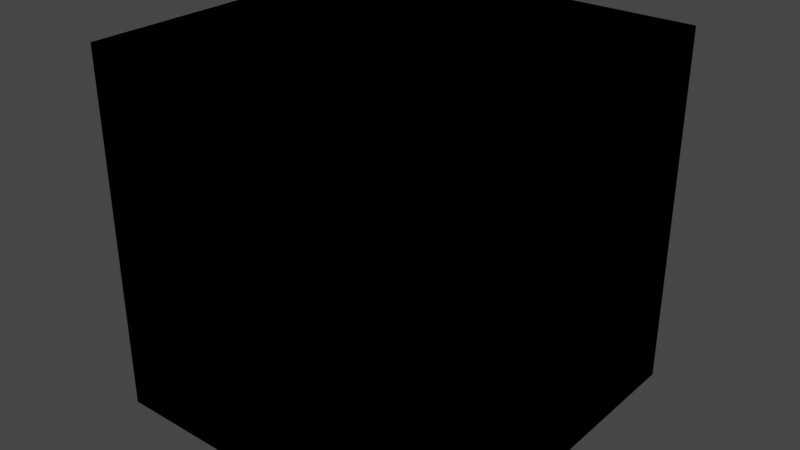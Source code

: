 # Source: Disposers.blend  (saved by Blender 3.6.13; exported with 4.5.12 LTS)
import bpy
from mathutils import Matrix  # noqa: F401  (used for matrix-valued properties, if any)

bpy.ops.wm.read_factory_settings(use_empty=True)
scene = bpy.context.scene
scene.name = 'Scene'

# ---- collections
col_collection = bpy.data.collections.new('Collection'); scene.collection.children.link(col_collection)

# ---- images (referenced by path relative to the original .blend; pixels are not part of the script)
import os
ASSET_DIR = os.environ.get("B2B_ASSET_DIR", "")  # directory of the original .blend (textures are referenced by path, not embedded)
HERE = os.path.dirname(os.path.abspath(__file__))  # packed textures are extracted next to this script under _unpacked/

def load_image(name, relpath, width, height, colorspace="sRGB"):
    """Load a texture the original file referenced (path relative to the .blend, or extracted next to this script)."""
    p = next((c for c in (os.path.join(HERE, relpath), os.path.join(ASSET_DIR, relpath)) if relpath and os.path.exists(c)), "")
    if p:
        img = bpy.data.images.load(p, check_existing=True)
        img.name = name
    else:  # same state as the original file: an image datablock whose file is absent (Cycles renders it pink)
        img = bpy.data.images.new(name, width, height)
        img.source = "FILE"
        img.filepath = "//" + (relpath or name)
    img.colorspace_settings.name = colorspace
    return img
img_colour_palette_png = load_image('Colour Palette.png', 'Colour Palette.png', 1024, 1024, 'sRGB')

# ---- materials (node trees are filled in below, after node groups)
mat_material = bpy.data.materials.new('Material')
mat_material.use_transparent_shadow = False

# ---- material node trees
mat_material.use_nodes = True; mat_material.node_tree.nodes.clear()
_N = mat_material.node_tree.nodes; _L = mat_material.node_tree.links
n0 = _N.new('ShaderNodeBsdfPrincipled'); n0.name = 'Principled BSDF'; n0.location = (10, 300)
n0.distribution = 'GGX'
n0.subsurface_method = 'RANDOM_WALK_SKIN'
n0.inputs[3].default_value = 1.45
n0.inputs[27].default_value = (0.0, 0.0, 0.0, 1.0)
n0.inputs[28].default_value = 1.0
n1 = _N.new('ShaderNodeOutputMaterial'); n1.name = 'Material Output'; n1.location = (300, 300)
n2 = _N.new('ShaderNodeTexImage'); n2.name = 'Image Texture'; n2.location = (-285, 298)
n2.image = img_colour_palette_png
_L.new(n0.outputs[0], n1.inputs[0])
_L.new(n2.outputs[0], n0.inputs[0])
n1.is_active_output = True

# ---- world
world_world = bpy.data.worlds.new('World'); scene.world = world_world
world_world.use_nodes = True; world_world.node_tree.nodes.clear()
_N = world_world.node_tree.nodes; _L = world_world.node_tree.links
n0 = _N.new('ShaderNodeOutputWorld'); n0.name = 'World Output'; n0.location = (300, 300)
n1 = _N.new('ShaderNodeBackground'); n1.name = 'Background'; n1.location = (10, 300)
n1.inputs[0].default_value = (0.05088, 0.05088, 0.05088, 1.0)
_L.new(n1.outputs[0], n0.inputs[0])
n0.is_active_output = True
world_world.color = (0.05088, 0.05088, 0.05088)
world_world.use_sun_shadow = False
world_world.sun_shadow_jitter_overblur = 0.0

# ---- meshes
me_cube = bpy.data.meshes.new('Cube')
me_cube.from_pydata([(-0.2, -0.2, -0.2), (-0.2, 0.2, -0.2), (0.2, -0.2, -0.2), (0.2, 0.2, -0.2), (-0.17, -0.17, 0.2), (-0.17, 0.17, 0.2), (0.17, 0.17, 0.2), (0.17, -0.17, 0.2), (-0.2, -0.2, 0.2), (-0.2, 0.2, 0.2), (0.2, 0.2, 0.2), (0.2, -0.2, 0.2), (-0.17, -0.17, -0.1), (-0.17, 0.17, -0.1), (0.17, 0.17, -0.1), (0.17, -0.17, -0.1)], [], [(0, 8, 9, 1), (1, 9, 10, 3), (3, 10, 11, 2), (2, 11, 8, 0), (1, 3, 2, 0), (6, 5, 13, 14), (4, 5, 9, 8), (5, 6, 10, 9), (6, 7, 11, 10), (7, 4, 8, 11), (13, 12, 15, 14), (7, 6, 14, 15), (5, 4, 12, 13), (4, 7, 15, 12)])
_uv = me_cube.uv_layers.new(name='UVMap')
_uv.uv.foreach_set('vector', [0.8691, 0.8359, 0.8691, 0.8359, 0.8691, 0.8359, 0.8691, 0.8359, 0.8691, 0.8359, 0.8691, 0.8359, 0.8691, 0.8359, 0.8691, 0.8359, 0.8691, 0.8359, 0.8691, 0.8359, 0.8691, 0.8359, 0.8691, 0.8359, 0.8691, 0.8359, 0.8691, 0.8359, 0.8691, 0.8359, 0.8691, 0.8359, 0.8691, 0.8359, 0.8691, 0.8359, 0.8691, 0.8359, 0.8691, 0.8359, 0.8691, 0.8359, 0.8691, 0.8359, 0.8691, 0.8359, 0.8691, 0.8359, 0.8691, 0.8359, 0.8691, 0.8359, 0.8691, 0.8359, 0.8691, 0.8359, 0.8691, 0.8359, 0.8691, 0.8359, 0.8691, 0.8359, 0.8691, 0.8359, 0.8691, 0.8359, 0.8691, 0.8359, 0.8691, 0.8359, 0.8691, 0.8359, 0.8691, 0.8359, 0.8691, 0.8359, 0.8691, 0.8359, 0.8691, 0.8359, 0.8691, 0.8438, 0.8691, 0.8438, 0.8691, 0.8438, 0.8691, 0.8438, 0.8691, 0.8359, 0.8691, 0.8359, 0.8691, 0.8359, 0.8691, 0.8359, 0.8691, 0.8359, 0.8691, 0.8359, 0.8691, 0.8359, 0.8691, 0.8359, 0.8691, 0.8359, 0.8691, 0.8359, 0.8691, 0.8359, 0.8691, 0.8359])
me_cube.materials.append(mat_material)
me_cube.update()
me_cube_001 = bpy.data.meshes.new('Cube.001')
me_cube_001.from_pydata([(-0.2, -0.2, -0.2), (-0.2, 0.2, -0.2), (0.2, -0.2, -0.2), (0.2, 0.2, -0.2), (-0.17, -0.17, 0.2), (-0.17, 0.17, 0.2), (0.17, 0.17, 0.2), (0.17, -0.17, 0.2), (-0.2, -0.2, 0.2), (-0.2, 0.2, 0.2), (0.2, 0.2, 0.2), (0.2, -0.2, 0.2), (-0.17, -0.17, -0.1), (-0.17, 0.17, -0.1), (0.17, 0.17, -0.1), (0.17, -0.17, -0.1)], [], [(0, 8, 9, 1), (1, 9, 10, 3), (3, 10, 11, 2), (2, 11, 8, 0), (1, 3, 2, 0), (6, 5, 13, 14), (4, 5, 9, 8), (5, 6, 10, 9), (6, 7, 11, 10), (7, 4, 8, 11), (13, 12, 15, 14), (7, 6, 14, 15), (5, 4, 12, 13), (4, 7, 15, 12)])
_uv = me_cube_001.uv_layers.new(name='UVMap')
_uv.uv.foreach_set('vector', [0.4902, 0.7129, 0.4902, 0.7129, 0.4902, 0.7129, 0.4902, 0.7129, 0.4902, 0.7129, 0.4902, 0.7129, 0.4902, 0.7129, 0.4902, 0.7129, 0.4902, 0.7129, 0.4902, 0.7129, 0.4902, 0.7129, 0.4902, 0.7129, 0.4902, 0.7129, 0.4902, 0.7129, 0.4902, 0.7129, 0.4902, 0.7129, 0.4902, 0.7129, 0.4902, 0.7129, 0.4902, 0.7129, 0.4902, 0.7129, 0.4902, 0.7129, 0.4902, 0.7129, 0.4902, 0.7129, 0.4902, 0.7129, 0.4902, 0.7129, 0.4902, 0.7129, 0.4902, 0.7129, 0.4902, 0.7129, 0.4902, 0.7129, 0.4902, 0.7129, 0.4902, 0.7129, 0.4902, 0.7129, 0.4902, 0.7129, 0.4902, 0.7129, 0.4902, 0.7129, 0.4902, 0.7129, 0.4902, 0.7129, 0.4902, 0.7129, 0.4902, 0.7129, 0.4902, 0.7129, 0.4902, 0.7207, 0.4902, 0.7207, 0.4902, 0.7207, 0.4902, 0.7207, 0.4902, 0.7129, 0.4902, 0.7129, 0.4902, 0.7129, 0.4902, 0.7129, 0.4902, 0.7129, 0.4902, 0.7129, 0.4902, 0.7129, 0.4902, 0.7129, 0.4902, 0.7129, 0.4902, 0.7129, 0.4902, 0.7129, 0.4902, 0.7129])
me_cube_001.materials.append(mat_material)
me_cube_001.update()

# ---- objects
ob_quality_disposer = bpy.data.objects.new('Quality Disposer', me_cube)
ob_damaged_disposer = bpy.data.objects.new('Damaged Disposer', me_cube_001)

# ---- transforms, parenting, visibility, modifiers, constraints
ob_quality_disposer.location = (0.0, 0.0, 0.0)
ob_damaged_disposer.location = (0.0, 0.0, 0.0)

# ---- collection membership
col_collection.objects.link(ob_quality_disposer)
col_collection.objects.link(ob_damaged_disposer)

# ---- scene / render settings (as saved in the file)
scene.frame_start = 1; scene.frame_end = 250; scene.frame_set(1)
scene.render.engine = 'BLENDER_EEVEE_NEXT'
scene.cycles.sampling_pattern = 'TABULATED_SOBOL'
scene.view_settings.view_transform = 'Filmic'
bpy.context.view_layer.update()

# ---- added for rendering (the .blend has no active camera and no usable light): camera, sun
cam_auto = bpy.data.cameras.new('AutoCamera')
cam_auto.lens = 50.0
cam_auto.sensor_width = 36.0
cam_auto.clip_end = 1000.0
ob_auto_camera = bpy.data.objects.new('AutoCamera', cam_auto)
scene.collection.objects.link(ob_auto_camera)
ob_auto_camera.location = (0.641014, -0.769217, 0.512812)
ob_auto_camera.rotation_euler = (1.09748, -7.21219e-08, 0.694738)
scene.camera = ob_auto_camera
light_auto_sun = bpy.data.lights.new('AutoSun', 'SUN')
light_auto_sun.energy = 3.0
light_auto_sun.angle = 0.0523599
ob_auto_sun = bpy.data.objects.new('AutoSun', light_auto_sun)
scene.collection.objects.link(ob_auto_sun)
ob_auto_sun.rotation_euler = (0.872665, 0.174533, 0.523599)
bpy.context.view_layer.update()
